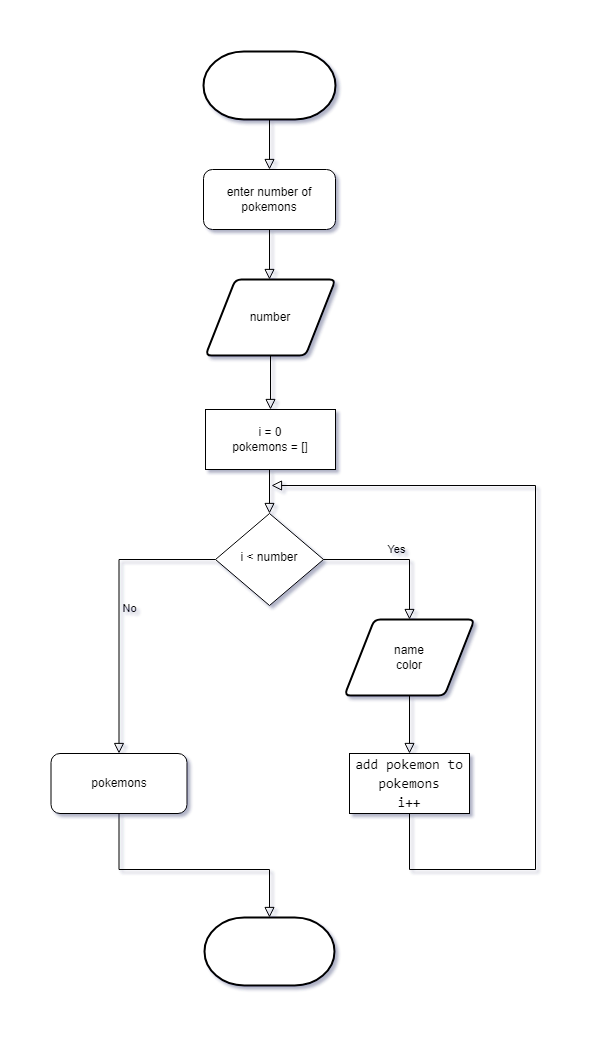

The diagram above was exported from draw.io. Its source (the exported page's mxGraphModel, read from the mxfile embedded in the PNG):
<mxGraphModel dx="1185" dy="635" grid="1" gridSize="10" guides="1" tooltips="1" connect="1" arrows="1" fold="1" page="1" pageScale="1" pageWidth="827" pageHeight="1169" math="0" shadow="0">
  <root>
    <mxCell id="WIyWlLk6GJQsqaUBKTNV-0" />
    <mxCell id="WIyWlLk6GJQsqaUBKTNV-1" parent="WIyWlLk6GJQsqaUBKTNV-0" />
    <mxCell id="OXuv0HfAvXYDmxpeM5lc-0" value="" style="rounded=0;html=1;jettySize=auto;orthogonalLoop=1;fontSize=11;endArrow=block;endFill=0;endSize=8;strokeWidth=1;shadow=0;labelBackgroundColor=none;edgeStyle=orthogonalEdgeStyle;exitX=0.5;exitY=1;exitDx=0;exitDy=0;exitPerimeter=0;" edge="1" parent="WIyWlLk6GJQsqaUBKTNV-1" source="OXuv0HfAvXYDmxpeM5lc-5">
      <mxGeometry relative="1" as="geometry">
        <mxPoint x="414" y="150" as="targetPoint" />
      </mxGeometry>
    </mxCell>
    <mxCell id="OXuv0HfAvXYDmxpeM5lc-1" value="No" style="edgeStyle=orthogonalEdgeStyle;rounded=0;html=1;jettySize=auto;orthogonalLoop=1;fontSize=11;endArrow=block;endFill=0;endSize=8;strokeWidth=1;shadow=0;labelBackgroundColor=none;entryX=0.5;entryY=0;entryDx=0;entryDy=0;" edge="1" parent="WIyWlLk6GJQsqaUBKTNV-1" source="OXuv0HfAvXYDmxpeM5lc-2" target="OXuv0HfAvXYDmxpeM5lc-4">
      <mxGeometry y="10" relative="1" as="geometry">
        <mxPoint as="offset" />
        <mxPoint x="290" y="584" as="targetPoint" />
      </mxGeometry>
    </mxCell>
    <mxCell id="OXuv0HfAvXYDmxpeM5lc-2" value="i &amp;lt; number" style="rhombus;whiteSpace=wrap;html=1;shadow=0;fontFamily=Helvetica;fontSize=12;align=center;strokeWidth=1;spacing=6;spacingTop=-4;" vertex="1" parent="WIyWlLk6GJQsqaUBKTNV-1">
      <mxGeometry x="360" y="494" width="108" height="92" as="geometry" />
    </mxCell>
    <mxCell id="OXuv0HfAvXYDmxpeM5lc-3" value="Yes" style="edgeStyle=orthogonalEdgeStyle;rounded=0;html=1;jettySize=auto;orthogonalLoop=1;fontSize=11;endArrow=block;endFill=0;endSize=8;strokeWidth=1;shadow=0;labelBackgroundColor=none;exitX=1;exitY=0.5;exitDx=0;exitDy=0;entryX=0.5;entryY=0;entryDx=0;entryDy=0;" edge="1" parent="WIyWlLk6GJQsqaUBKTNV-1" source="OXuv0HfAvXYDmxpeM5lc-2" target="OXuv0HfAvXYDmxpeM5lc-21">
      <mxGeometry y="10" relative="1" as="geometry">
        <mxPoint as="offset" />
        <mxPoint x="210" y="444" as="sourcePoint" />
        <mxPoint x="533" y="600" as="targetPoint" />
      </mxGeometry>
    </mxCell>
    <mxCell id="OXuv0HfAvXYDmxpeM5lc-4" value="pokemons" style="rounded=1;whiteSpace=wrap;html=1;fontSize=12;glass=0;strokeWidth=1;shadow=0;" vertex="1" parent="WIyWlLk6GJQsqaUBKTNV-1">
      <mxGeometry x="195.5" y="734" width="136" height="60" as="geometry" />
    </mxCell>
    <mxCell id="OXuv0HfAvXYDmxpeM5lc-5" value="" style="strokeWidth=2;html=1;shape=mxgraph.flowchart.terminator;whiteSpace=wrap;" vertex="1" parent="WIyWlLk6GJQsqaUBKTNV-1">
      <mxGeometry x="348" y="32" width="132" height="68" as="geometry" />
    </mxCell>
    <mxCell id="OXuv0HfAvXYDmxpeM5lc-8" value="" style="rounded=0;html=1;jettySize=auto;orthogonalLoop=1;fontSize=11;endArrow=block;endFill=0;endSize=8;strokeWidth=1;shadow=0;labelBackgroundColor=none;edgeStyle=orthogonalEdgeStyle;exitX=0.5;exitY=1;exitDx=0;exitDy=0;entryX=0.5;entryY=0;entryDx=0;entryDy=0;" edge="1" parent="WIyWlLk6GJQsqaUBKTNV-1" source="OXuv0HfAvXYDmxpeM5lc-20" target="OXuv0HfAvXYDmxpeM5lc-16">
      <mxGeometry relative="1" as="geometry">
        <mxPoint x="414" y="336" as="sourcePoint" />
        <mxPoint x="414" y="362" as="targetPoint" />
      </mxGeometry>
    </mxCell>
    <mxCell id="OXuv0HfAvXYDmxpeM5lc-9" value="" style="rounded=0;html=1;jettySize=auto;orthogonalLoop=1;fontSize=11;endArrow=block;endFill=0;endSize=8;strokeWidth=1;shadow=0;labelBackgroundColor=none;edgeStyle=orthogonalEdgeStyle;exitX=0.5;exitY=1;exitDx=0;exitDy=0;" edge="1" parent="WIyWlLk6GJQsqaUBKTNV-1">
      <mxGeometry relative="1" as="geometry">
        <mxPoint x="414" y="450" as="sourcePoint" />
        <mxPoint x="414" y="494" as="targetPoint" />
      </mxGeometry>
    </mxCell>
    <mxCell id="OXuv0HfAvXYDmxpeM5lc-10" value="&lt;div style=&quot;font-family: &amp;#34;consolas&amp;#34; , &amp;#34;courier new&amp;#34; , monospace ; font-size: 14px ; line-height: 19px&quot;&gt;&lt;span style=&quot;background-color: rgb(255 , 255 , 255)&quot;&gt;add pokemon to pokemons&lt;/span&gt;&lt;/div&gt;&lt;div style=&quot;font-family: &amp;#34;consolas&amp;#34; , &amp;#34;courier new&amp;#34; , monospace ; font-size: 14px ; line-height: 19px&quot;&gt;&lt;span style=&quot;background-color: rgb(255 , 255 , 255)&quot;&gt;i++&lt;/span&gt;&lt;/div&gt;" style="rounded=0;whiteSpace=wrap;html=1;" vertex="1" parent="WIyWlLk6GJQsqaUBKTNV-1">
      <mxGeometry x="494" y="734" width="120" height="60" as="geometry" />
    </mxCell>
    <mxCell id="OXuv0HfAvXYDmxpeM5lc-11" value="" style="rounded=0;html=1;jettySize=auto;orthogonalLoop=1;fontSize=11;endArrow=block;endFill=0;endSize=8;strokeWidth=1;shadow=0;labelBackgroundColor=none;edgeStyle=orthogonalEdgeStyle;exitX=0.5;exitY=1;exitDx=0;exitDy=0;" edge="1" parent="WIyWlLk6GJQsqaUBKTNV-1" source="OXuv0HfAvXYDmxpeM5lc-10">
      <mxGeometry relative="1" as="geometry">
        <mxPoint x="547" y="800" as="sourcePoint" />
        <mxPoint x="416" y="466" as="targetPoint" />
        <Array as="points">
          <mxPoint x="554" y="850" />
          <mxPoint x="680" y="850" />
          <mxPoint x="680" y="466" />
        </Array>
      </mxGeometry>
    </mxCell>
    <mxCell id="OXuv0HfAvXYDmxpeM5lc-12" value="" style="strokeWidth=2;html=1;shape=mxgraph.flowchart.terminator;whiteSpace=wrap;" vertex="1" parent="WIyWlLk6GJQsqaUBKTNV-1">
      <mxGeometry x="349" y="898" width="130" height="68" as="geometry" />
    </mxCell>
    <mxCell id="OXuv0HfAvXYDmxpeM5lc-13" value="" style="rounded=0;html=1;jettySize=auto;orthogonalLoop=1;fontSize=11;endArrow=block;endFill=0;endSize=8;strokeWidth=1;shadow=0;labelBackgroundColor=none;edgeStyle=orthogonalEdgeStyle;exitX=0.5;exitY=1;exitDx=0;exitDy=0;" edge="1" parent="WIyWlLk6GJQsqaUBKTNV-1" source="OXuv0HfAvXYDmxpeM5lc-4" target="OXuv0HfAvXYDmxpeM5lc-12">
      <mxGeometry relative="1" as="geometry">
        <mxPoint x="400.5" y="468" as="sourcePoint" />
        <mxPoint x="414" y="880" as="targetPoint" />
        <Array as="points">
          <mxPoint x="263" y="850" />
          <mxPoint x="414" y="850" />
        </Array>
      </mxGeometry>
    </mxCell>
    <mxCell id="OXuv0HfAvXYDmxpeM5lc-15" value="&lt;span&gt;enter number of pokemons&lt;/span&gt;" style="rounded=1;whiteSpace=wrap;html=1;" vertex="1" parent="WIyWlLk6GJQsqaUBKTNV-1">
      <mxGeometry x="348" y="150" width="132" height="60" as="geometry" />
    </mxCell>
    <mxCell id="OXuv0HfAvXYDmxpeM5lc-16" value="i = 0&lt;br&gt;pokemons = []" style="rounded=0;whiteSpace=wrap;html=1;" vertex="1" parent="WIyWlLk6GJQsqaUBKTNV-1">
      <mxGeometry x="350" y="390" width="130" height="60" as="geometry" />
    </mxCell>
    <mxCell id="OXuv0HfAvXYDmxpeM5lc-17" value="" style="rounded=0;html=1;jettySize=auto;orthogonalLoop=1;fontSize=11;endArrow=block;endFill=0;endSize=8;strokeWidth=1;shadow=0;labelBackgroundColor=none;edgeStyle=orthogonalEdgeStyle;exitX=0.5;exitY=1;exitDx=0;exitDy=0;" edge="1" parent="WIyWlLk6GJQsqaUBKTNV-1" source="OXuv0HfAvXYDmxpeM5lc-15">
      <mxGeometry relative="1" as="geometry">
        <mxPoint x="424" y="346" as="sourcePoint" />
        <mxPoint x="414" y="260" as="targetPoint" />
      </mxGeometry>
    </mxCell>
    <mxCell id="OXuv0HfAvXYDmxpeM5lc-20" value="number" style="shape=parallelogram;html=1;strokeWidth=2;perimeter=parallelogramPerimeter;whiteSpace=wrap;rounded=1;arcSize=12;size=0.23;" vertex="1" parent="WIyWlLk6GJQsqaUBKTNV-1">
      <mxGeometry x="350" y="260" width="130" height="76" as="geometry" />
    </mxCell>
    <mxCell id="OXuv0HfAvXYDmxpeM5lc-21" value="name&lt;br&gt;color" style="shape=parallelogram;html=1;strokeWidth=2;perimeter=parallelogramPerimeter;whiteSpace=wrap;rounded=1;arcSize=12;size=0.23;" vertex="1" parent="WIyWlLk6GJQsqaUBKTNV-1">
      <mxGeometry x="489" y="600" width="130" height="76" as="geometry" />
    </mxCell>
    <mxCell id="OXuv0HfAvXYDmxpeM5lc-22" value="" style="rounded=0;html=1;jettySize=auto;orthogonalLoop=1;fontSize=11;endArrow=block;endFill=0;endSize=8;strokeWidth=1;shadow=0;labelBackgroundColor=none;edgeStyle=orthogonalEdgeStyle;exitX=0.5;exitY=1;exitDx=0;exitDy=0;entryX=0.5;entryY=0;entryDx=0;entryDy=0;" edge="1" parent="WIyWlLk6GJQsqaUBKTNV-1" source="OXuv0HfAvXYDmxpeM5lc-21" target="OXuv0HfAvXYDmxpeM5lc-10">
      <mxGeometry relative="1" as="geometry">
        <mxPoint x="548.76" y="684" as="sourcePoint" />
        <mxPoint x="548.76" y="734" as="targetPoint" />
        <Array as="points" />
      </mxGeometry>
    </mxCell>
  </root>
</mxGraphModel>